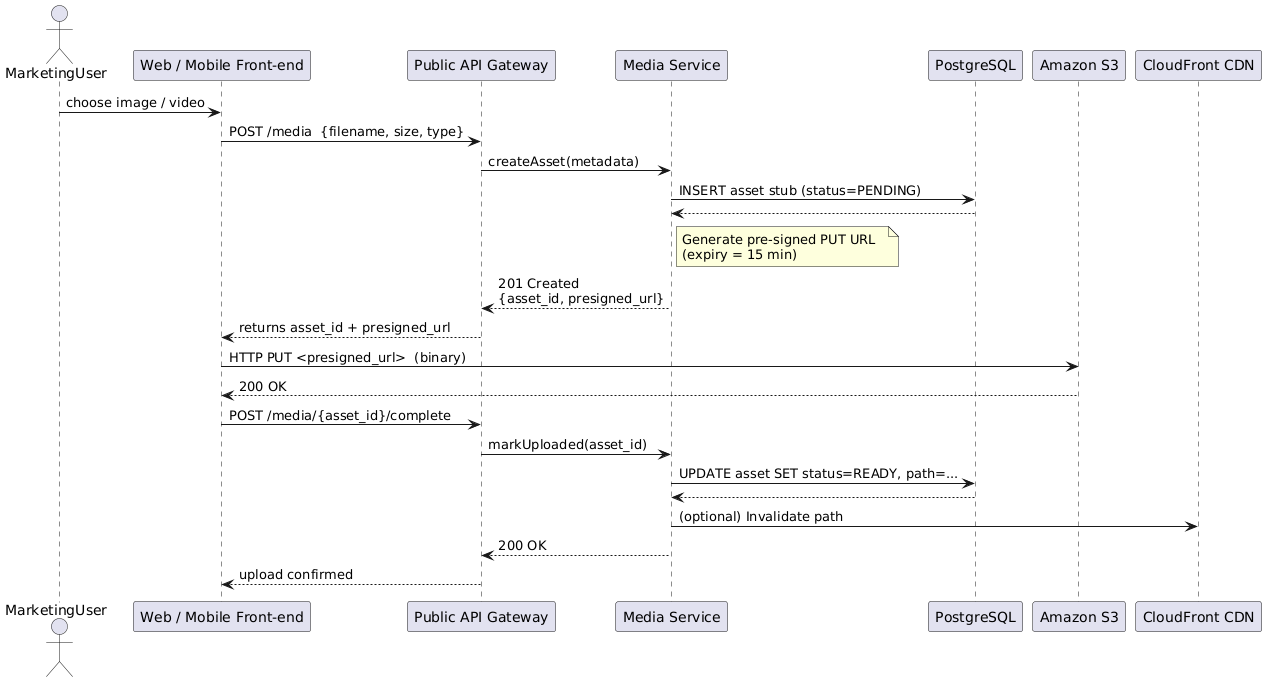

The diagram above was rendered by PlantUML. Its source (embedded in the PNG):
@startuml
' -----------------------------------------------------------
' Participants (no database/cloud keywords in sequence diagrams)
' -----------------------------------------------------------
actor MarketingUser as MU
participant FE           as "Web / Mobile Front-end"
participant APIG         as "Public API Gateway"
participant MEDIA_SVC    as "Media Service"
participant PG           as "PostgreSQL"
participant S3           as "Amazon S3"
participant CF           as "CloudFront CDN"

' -----------------------------------------------------------
' 1. User chooses a file
' -----------------------------------------------------------
MU  -> FE            : choose image / video

' -----------------------------------------------------------
' 2. Create placeholder + get pre-signed URL
' -----------------------------------------------------------
FE  -> APIG          : POST /media  {filename, size, type}
APIG -> MEDIA_SVC    : createAsset(metadata)
MEDIA_SVC -> PG      : INSERT asset stub (status=PENDING)
PG  --> MEDIA_SVC

note right of MEDIA_SVC
Generate pre-signed PUT URL  
(expiry = 15 min)
end note

MEDIA_SVC --> APIG   : 201 Created\n{asset_id, presigned_url}
APIG --> FE          : returns asset_id + presigned_url

' -----------------------------------------------------------
' 3. Client uploads directly to S3
' -----------------------------------------------------------
FE  -> S3            : HTTP PUT <presigned_url>  (binary)
S3 --> FE            : 200 OK

' -----------------------------------------------------------
' 4. Notify backend that upload is complete
' -----------------------------------------------------------
FE  -> APIG          : POST /media/{asset_id}/complete
APIG -> MEDIA_SVC    : markUploaded(asset_id)
MEDIA_SVC -> PG      : UPDATE asset SET status=READY, path=...
PG  --> MEDIA_SVC

MEDIA_SVC -> CF      : (optional) Invalidate path
MEDIA_SVC --> APIG   : 200 OK
APIG --> FE          : upload confirmed
@enduml